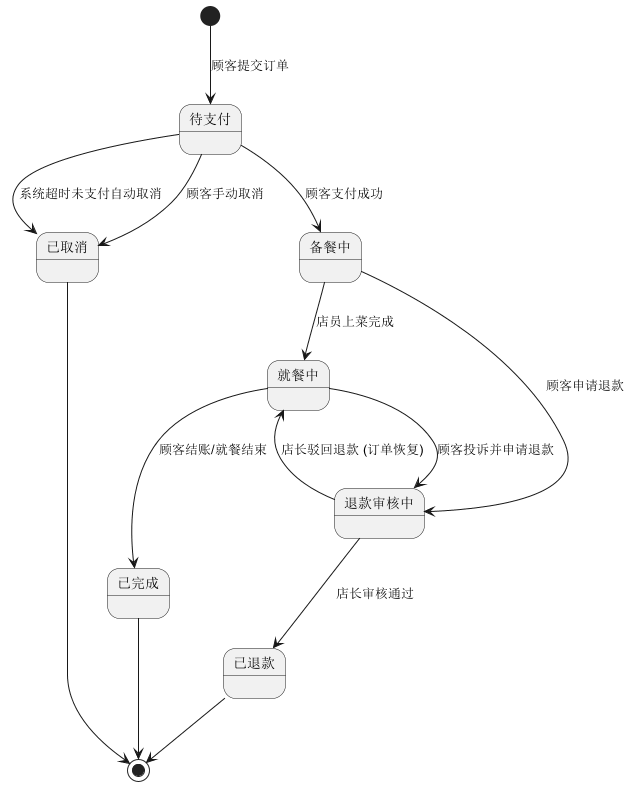

The diagram above was rendered by PlantUML. Its source (embedded in the PNG):
@startuml NekoCafe_State_Order
[*] --> 待支付 : 顾客提交订单

待支付 --> 已取消 : 顾客手动取消
待支付 --> 已取消 : 系统超时未支付自动取消
待支付 --> 备餐中 : 顾客支付成功

备餐中 --> 就餐中 : 店员上菜完成
备餐中 --> 退款审核中 : 顾客申请退款

就餐中 --> 退款审核中 : 顾客投诉并申请退款
就餐中 --> 已完成 : 顾客结账/就餐结束

退款审核中 --> 已退款 : 店长审核通过
退款审核中 --> 就餐中 : 店长驳回退款 (订单恢复)

已完成 --> [*]
已取消 --> [*]
已退款 --> [*]
@enduml